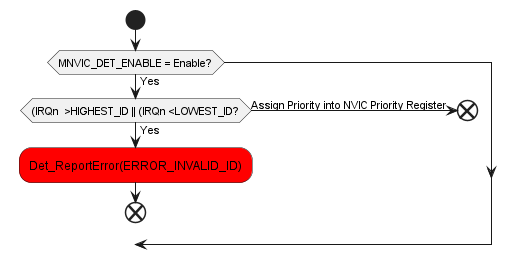

The diagram above was rendered by PlantUML. Its source (embedded in the PNG):
@startuml inline_umlgraph_100.png
 start
 if (MNVIC_DET_ENABLE = Enable?) then (Yes)
 if ((IRQn  >HIGHEST_ID || (IRQn <LOWEST_ID?) then (Yes)
    #red:Det_ReportError(ERROR_INVALID_ID);
 end
 else (Assign Priority into NVIC Priority Register)
 end
 endif
 endif
@enduml